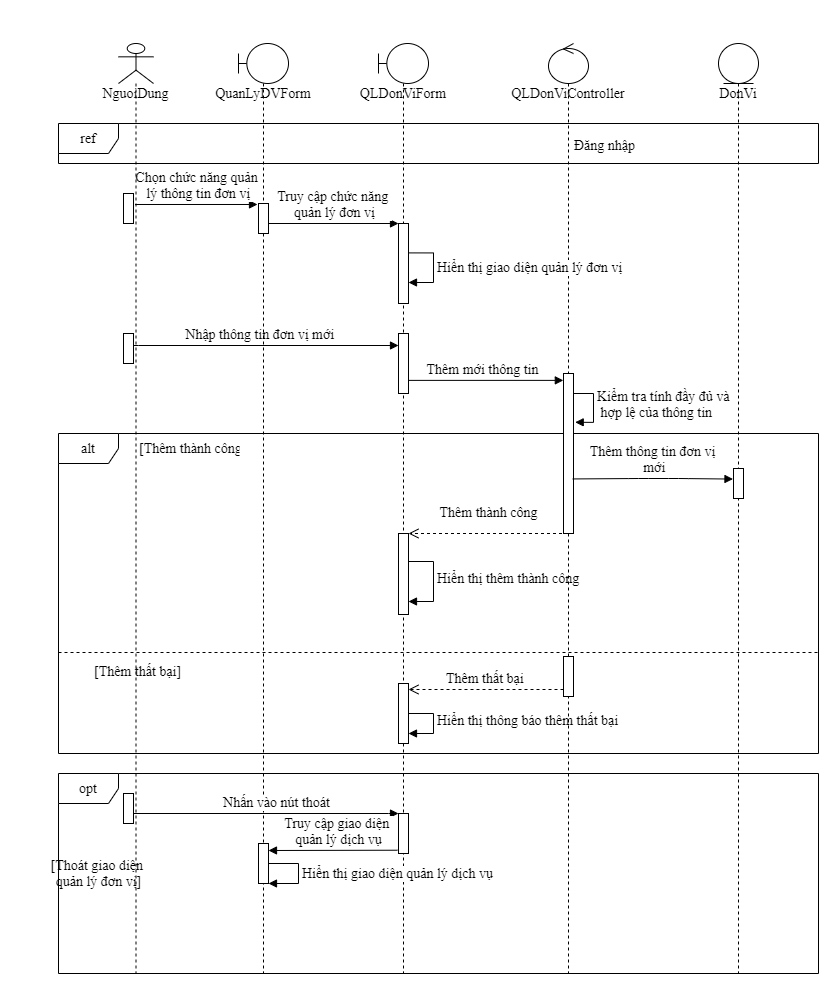

The diagram above was exported from draw.io. Its source (the exported page's mxGraphModel, read from the mxfile embedded in the PNG):
<mxGraphModel dx="1947" dy="689" grid="1" gridSize="10" guides="1" tooltips="1" connect="1" arrows="1" fold="1" page="1" pageScale="1" pageWidth="850" pageHeight="1100" math="0" shadow="0">
  <root>
    <mxCell id="BcPvP4GYIeG0YsiqrDxF-0" />
    <mxCell id="BcPvP4GYIeG0YsiqrDxF-1" parent="BcPvP4GYIeG0YsiqrDxF-0" />
    <mxCell id="6_ED_-62NDJn4bDoCnyZ-0" value="&lt;span style=&quot;font-size: 14px; text-align: center;&quot;&gt;Kiểm tra tính đầy đủ và&lt;br style=&quot;font-size: 14px;&quot;&gt;&amp;nbsp;hợp lệ của thông tin&lt;/span&gt;" style="edgeStyle=orthogonalEdgeStyle;html=1;align=left;spacingLeft=2;endArrow=block;rounded=0;entryX=1.17;entryY=0.305;entryDx=0;entryDy=0;entryPerimeter=0;fontFamily=Times New Roman;fontSize=14;" parent="BcPvP4GYIeG0YsiqrDxF-1" target="6_ED_-62NDJn4bDoCnyZ-16" edge="1">
      <mxGeometry relative="1" as="geometry">
        <mxPoint x="490" y="470" as="sourcePoint" />
        <Array as="points">
          <mxPoint x="515" y="470" />
          <mxPoint x="515" y="499" />
        </Array>
        <mxPoint x="500" y="490" as="targetPoint" />
      </mxGeometry>
    </mxCell>
    <mxCell id="6_ED_-62NDJn4bDoCnyZ-1" value="&lt;span style=&quot;font-size: 14px;&quot;&gt;Thêm mới thông tin&lt;/span&gt;" style="html=1;verticalAlign=bottom;endArrow=block;entryX=-0.017;entryY=0.043;entryDx=0;entryDy=0;entryPerimeter=0;fontFamily=Times New Roman;fontSize=14;" parent="BcPvP4GYIeG0YsiqrDxF-1" source="6_ED_-62NDJn4bDoCnyZ-9" target="6_ED_-62NDJn4bDoCnyZ-16" edge="1">
      <mxGeometry width="80" relative="1" as="geometry">
        <mxPoint x="483" y="533" as="sourcePoint" />
        <mxPoint x="550" y="490" as="targetPoint" />
      </mxGeometry>
    </mxCell>
    <mxCell id="6_ED_-62NDJn4bDoCnyZ-2" value="&lt;font style=&quot;font-size: 14px;&quot;&gt;Chọn chức năng quản&lt;br style=&quot;font-size: 14px;&quot;&gt;&amp;nbsp;lý thông tin đơn vị&lt;/font&gt;" style="html=1;verticalAlign=bottom;endArrow=block;entryX=-0.1;entryY=0.033;entryDx=0;entryDy=0;entryPerimeter=0;fontFamily=Times New Roman;fontSize=14;" parent="BcPvP4GYIeG0YsiqrDxF-1" source="6_ED_-62NDJn4bDoCnyZ-4" target="6_ED_-62NDJn4bDoCnyZ-31" edge="1">
      <mxGeometry width="80" relative="1" as="geometry">
        <mxPoint x="480" y="380" as="sourcePoint" />
        <mxPoint x="560" y="380" as="targetPoint" />
      </mxGeometry>
    </mxCell>
    <mxCell id="6_ED_-62NDJn4bDoCnyZ-3" value="alt" style="shape=umlFrame;whiteSpace=wrap;html=1;fontFamily=Times New Roman;fontSize=14;" parent="BcPvP4GYIeG0YsiqrDxF-1" vertex="1">
      <mxGeometry x="-20" y="510" width="760" height="320" as="geometry" />
    </mxCell>
    <mxCell id="6_ED_-62NDJn4bDoCnyZ-4" value="&lt;font style=&quot;font-size: 14px;&quot;&gt;NguoiDung&lt;/font&gt;" style="shape=umlLifeline;participant=umlActor;perimeter=lifelinePerimeter;whiteSpace=wrap;html=1;container=1;collapsible=0;recursiveResize=0;verticalAlign=top;spacingTop=36;outlineConnect=0;fontFamily=Times New Roman;fontSize=14;" parent="BcPvP4GYIeG0YsiqrDxF-1" vertex="1">
      <mxGeometry x="40" y="120" width="35" height="930" as="geometry" />
    </mxCell>
    <mxCell id="6_ED_-62NDJn4bDoCnyZ-5" value="" style="html=1;points=[];perimeter=orthogonalPerimeter;fontFamily=Times New Roman;fontSize=14;" parent="6_ED_-62NDJn4bDoCnyZ-4" vertex="1">
      <mxGeometry x="5" y="150" width="10" height="30" as="geometry" />
    </mxCell>
    <mxCell id="6_ED_-62NDJn4bDoCnyZ-6" value="opt" style="shape=umlFrame;whiteSpace=wrap;html=1;fontFamily=Times New Roman;fontSize=14;" parent="6_ED_-62NDJn4bDoCnyZ-4" vertex="1">
      <mxGeometry x="-60" y="730" width="760" height="200" as="geometry" />
    </mxCell>
    <mxCell id="6_ED_-62NDJn4bDoCnyZ-7" value="[Thoát giao diện &lt;br style=&quot;font-size: 14px;&quot;&gt;quản lý đơn vị]" style="text;html=1;align=center;verticalAlign=middle;resizable=0;points=[];autosize=1;fontFamily=Times New Roman;fontSize=14;" parent="6_ED_-62NDJn4bDoCnyZ-4" vertex="1">
      <mxGeometry x="-75" y="810" width="110" height="40" as="geometry" />
    </mxCell>
    <mxCell id="6_ED_-62NDJn4bDoCnyZ-8" value="ref" style="shape=umlFrame;whiteSpace=wrap;html=1;fontFamily=Times New Roman;fontSize=14;" parent="BcPvP4GYIeG0YsiqrDxF-1" vertex="1">
      <mxGeometry x="-20" y="200" width="760" height="40" as="geometry" />
    </mxCell>
    <mxCell id="6_ED_-62NDJn4bDoCnyZ-9" value="QLDonViForm" style="shape=umlLifeline;participant=umlBoundary;perimeter=lifelinePerimeter;whiteSpace=wrap;html=1;container=1;collapsible=0;recursiveResize=0;verticalAlign=top;spacingTop=36;outlineConnect=0;fontFamily=Times New Roman;fontSize=14;" parent="BcPvP4GYIeG0YsiqrDxF-1" vertex="1">
      <mxGeometry x="300" y="120" width="50" height="930" as="geometry" />
    </mxCell>
    <mxCell id="6_ED_-62NDJn4bDoCnyZ-10" value="&lt;font style=&quot;font-size: 14px;&quot;&gt;Hiển thị thêm thành công&lt;/font&gt;" style="edgeStyle=orthogonalEdgeStyle;html=1;align=left;spacingLeft=2;endArrow=block;rounded=0;fontFamily=Times New Roman;fontSize=14;" parent="6_ED_-62NDJn4bDoCnyZ-9" edge="1">
      <mxGeometry relative="1" as="geometry">
        <mxPoint x="23.833333333333485" y="518" as="sourcePoint" />
        <Array as="points">
          <mxPoint x="55" y="518" />
          <mxPoint x="55" y="558" />
        </Array>
        <mxPoint x="30" y="558" as="targetPoint" />
      </mxGeometry>
    </mxCell>
    <mxCell id="6_ED_-62NDJn4bDoCnyZ-11" value="" style="html=1;points=[];perimeter=orthogonalPerimeter;fontFamily=Times New Roman;fontSize=14;" parent="6_ED_-62NDJn4bDoCnyZ-9" vertex="1">
      <mxGeometry x="20" y="290" width="10" height="60" as="geometry" />
    </mxCell>
    <mxCell id="6_ED_-62NDJn4bDoCnyZ-12" value="" style="html=1;points=[];perimeter=orthogonalPerimeter;fontFamily=Times New Roman;fontSize=14;" parent="6_ED_-62NDJn4bDoCnyZ-9" vertex="1">
      <mxGeometry x="20" y="490" width="10" height="81" as="geometry" />
    </mxCell>
    <mxCell id="6_ED_-62NDJn4bDoCnyZ-13" value="&lt;span style=&quot;font-size: 14px;&quot;&gt;Hiển thị thông báo thêm thất bại&amp;nbsp;&lt;/span&gt;" style="edgeStyle=orthogonalEdgeStyle;html=1;align=left;spacingLeft=2;endArrow=block;rounded=0;entryX=1;entryY=0;fontFamily=Times New Roman;fontSize=14;" parent="6_ED_-62NDJn4bDoCnyZ-9" edge="1">
      <mxGeometry relative="1" as="geometry">
        <mxPoint x="25" y="670" as="sourcePoint" />
        <Array as="points">
          <mxPoint x="55" y="670" />
        </Array>
        <mxPoint x="30" y="690" as="targetPoint" />
      </mxGeometry>
    </mxCell>
    <mxCell id="6_ED_-62NDJn4bDoCnyZ-14" value="" style="html=1;points=[];perimeter=orthogonalPerimeter;fontFamily=Times New Roman;fontSize=14;" parent="6_ED_-62NDJn4bDoCnyZ-9" vertex="1">
      <mxGeometry x="20" y="770" width="10" height="40" as="geometry" />
    </mxCell>
    <mxCell id="6_ED_-62NDJn4bDoCnyZ-15" value="QLDonViController" style="shape=umlLifeline;participant=umlControl;perimeter=lifelinePerimeter;whiteSpace=wrap;html=1;container=1;collapsible=0;recursiveResize=0;verticalAlign=top;spacingTop=36;outlineConnect=0;fontFamily=Times New Roman;fontSize=14;" parent="BcPvP4GYIeG0YsiqrDxF-1" vertex="1">
      <mxGeometry x="470" y="120" width="40" height="930" as="geometry" />
    </mxCell>
    <mxCell id="6_ED_-62NDJn4bDoCnyZ-16" value="" style="html=1;points=[];perimeter=orthogonalPerimeter;fontFamily=Times New Roman;fontSize=14;" parent="6_ED_-62NDJn4bDoCnyZ-15" vertex="1">
      <mxGeometry x="15" y="330" width="10" height="160" as="geometry" />
    </mxCell>
    <mxCell id="6_ED_-62NDJn4bDoCnyZ-17" value="" style="html=1;points=[];perimeter=orthogonalPerimeter;fontFamily=Times New Roman;fontSize=14;" parent="6_ED_-62NDJn4bDoCnyZ-15" vertex="1">
      <mxGeometry x="15" y="613" width="10" height="40" as="geometry" />
    </mxCell>
    <mxCell id="6_ED_-62NDJn4bDoCnyZ-18" value="DonVi" style="shape=umlLifeline;participant=umlEntity;perimeter=lifelinePerimeter;whiteSpace=wrap;html=1;container=1;collapsible=0;recursiveResize=0;verticalAlign=top;spacingTop=36;outlineConnect=0;fontFamily=Times New Roman;fontSize=14;" parent="BcPvP4GYIeG0YsiqrDxF-1" vertex="1">
      <mxGeometry x="640" y="120" width="40" height="930" as="geometry" />
    </mxCell>
    <mxCell id="6_ED_-62NDJn4bDoCnyZ-19" value="Đăng nhập" style="text;strokeColor=none;fillColor=none;align=left;verticalAlign=top;spacingLeft=4;spacingRight=4;overflow=hidden;rotatable=0;points=[[0,0.5],[1,0.5]];portConstraint=eastwest;fontFamily=Times New Roman;fontSize=14;" parent="BcPvP4GYIeG0YsiqrDxF-1" vertex="1">
      <mxGeometry x="490" y="207" width="100" height="26" as="geometry" />
    </mxCell>
    <mxCell id="6_ED_-62NDJn4bDoCnyZ-20" value="" style="html=1;points=[];perimeter=orthogonalPerimeter;fontFamily=Times New Roman;fontSize=14;" parent="BcPvP4GYIeG0YsiqrDxF-1" vertex="1">
      <mxGeometry x="320" y="300" width="10" height="80" as="geometry" />
    </mxCell>
    <mxCell id="6_ED_-62NDJn4bDoCnyZ-21" value="&lt;font style=&quot;font-size: 14px;&quot;&gt;Nhập thông tin đơn vị mới&amp;nbsp;&lt;/font&gt;" style="html=1;verticalAlign=bottom;endArrow=block;exitX=0.957;exitY=0.394;exitDx=0;exitDy=0;exitPerimeter=0;fontFamily=Times New Roman;fontSize=14;" parent="BcPvP4GYIeG0YsiqrDxF-1" source="6_ED_-62NDJn4bDoCnyZ-35" edge="1">
      <mxGeometry width="80" relative="1" as="geometry">
        <mxPoint x="49.32352941176464" y="422" as="sourcePoint" />
        <mxPoint x="320" y="422" as="targetPoint" />
        <Array as="points">
          <mxPoint x="50" y="422" />
        </Array>
      </mxGeometry>
    </mxCell>
    <mxCell id="6_ED_-62NDJn4bDoCnyZ-22" value="&lt;font style=&quot;font-size: 14px;&quot;&gt;Thêm thông tin đơn vị&lt;br style=&quot;font-size: 14px;&quot;&gt;&amp;nbsp;mới&lt;/font&gt;" style="html=1;verticalAlign=bottom;endArrow=block;exitX=0.925;exitY=0.659;exitDx=0;exitDy=0;exitPerimeter=0;entryX=-0.052;entryY=0.352;entryDx=0;entryDy=0;entryPerimeter=0;fontFamily=Times New Roman;fontSize=14;" parent="BcPvP4GYIeG0YsiqrDxF-1" source="6_ED_-62NDJn4bDoCnyZ-16" target="6_ED_-62NDJn4bDoCnyZ-23" edge="1">
      <mxGeometry width="80" relative="1" as="geometry">
        <mxPoint x="500" y="555" as="sourcePoint" />
        <mxPoint x="655" y="555" as="targetPoint" />
        <Array as="points">
          <mxPoint x="560" y="555" />
          <mxPoint x="600" y="555" />
        </Array>
      </mxGeometry>
    </mxCell>
    <mxCell id="6_ED_-62NDJn4bDoCnyZ-23" value="" style="html=1;points=[];perimeter=orthogonalPerimeter;fontFamily=Times New Roman;fontSize=14;" parent="BcPvP4GYIeG0YsiqrDxF-1" vertex="1">
      <mxGeometry x="655" y="545" width="10" height="30" as="geometry" />
    </mxCell>
    <mxCell id="6_ED_-62NDJn4bDoCnyZ-24" value="[Thêm thành công]" style="text;strokeColor=none;fillColor=none;align=left;verticalAlign=top;spacingLeft=4;spacingRight=4;overflow=hidden;rotatable=0;points=[[0,0.5],[1,0.5]];portConstraint=eastwest;fontFamily=Times New Roman;fontSize=14;" parent="BcPvP4GYIeG0YsiqrDxF-1" vertex="1">
      <mxGeometry x="55" y="510" width="110" height="26" as="geometry" />
    </mxCell>
    <mxCell id="6_ED_-62NDJn4bDoCnyZ-25" value="" style="line;strokeWidth=1;fillColor=none;align=left;verticalAlign=middle;spacingTop=-1;spacingLeft=3;spacingRight=3;rotatable=0;labelPosition=right;points=[];portConstraint=eastwest;dashed=1;fontFamily=Times New Roman;fontSize=14;" parent="BcPvP4GYIeG0YsiqrDxF-1" vertex="1">
      <mxGeometry x="-20" y="725" width="760" height="8" as="geometry" />
    </mxCell>
    <mxCell id="6_ED_-62NDJn4bDoCnyZ-26" value="[Thêm thất bại]" style="text;strokeColor=none;fillColor=none;align=left;verticalAlign=top;spacingLeft=4;spacingRight=4;overflow=hidden;rotatable=0;points=[[0,0.5],[1,0.5]];portConstraint=eastwest;dashed=1;fontFamily=Times New Roman;fontSize=14;" parent="BcPvP4GYIeG0YsiqrDxF-1" vertex="1">
      <mxGeometry x="10" y="733" width="100" height="26" as="geometry" />
    </mxCell>
    <mxCell id="6_ED_-62NDJn4bDoCnyZ-27" value="" style="html=1;points=[];perimeter=orthogonalPerimeter;fontFamily=Times New Roman;fontSize=14;" parent="BcPvP4GYIeG0YsiqrDxF-1" vertex="1">
      <mxGeometry x="320" y="760" width="10" height="60" as="geometry" />
    </mxCell>
    <mxCell id="6_ED_-62NDJn4bDoCnyZ-28" value="&lt;font style=&quot;font-size: 14px;&quot;&gt;Thêm thất bại&amp;nbsp;&lt;/font&gt;" style="html=1;verticalAlign=bottom;endArrow=open;dashed=1;endSize=8;exitX=0;exitY=0.525;exitDx=0;exitDy=0;exitPerimeter=0;fontFamily=Times New Roman;fontSize=14;" parent="BcPvP4GYIeG0YsiqrDxF-1" edge="1">
      <mxGeometry relative="1" as="geometry">
        <mxPoint x="485" y="766.0000000000002" as="sourcePoint" />
        <mxPoint x="330" y="766.0000000000002" as="targetPoint" />
      </mxGeometry>
    </mxCell>
    <mxCell id="6_ED_-62NDJn4bDoCnyZ-29" value="QuanLyDVForm" style="shape=umlLifeline;participant=umlBoundary;perimeter=lifelinePerimeter;whiteSpace=wrap;html=1;container=1;collapsible=0;recursiveResize=0;verticalAlign=top;spacingTop=36;outlineConnect=0;fontFamily=Times New Roman;fontSize=14;" parent="BcPvP4GYIeG0YsiqrDxF-1" vertex="1">
      <mxGeometry x="160" y="120" width="50" height="930" as="geometry" />
    </mxCell>
    <mxCell id="6_ED_-62NDJn4bDoCnyZ-30" value="" style="html=1;points=[];perimeter=orthogonalPerimeter;fontFamily=Times New Roman;fontSize=14;" parent="6_ED_-62NDJn4bDoCnyZ-29" vertex="1">
      <mxGeometry x="20" y="800" width="10" height="40" as="geometry" />
    </mxCell>
    <mxCell id="6_ED_-62NDJn4bDoCnyZ-31" value="" style="html=1;points=[];perimeter=orthogonalPerimeter;fontFamily=Times New Roman;fontSize=14;" parent="BcPvP4GYIeG0YsiqrDxF-1" vertex="1">
      <mxGeometry x="180" y="280" width="10" height="30" as="geometry" />
    </mxCell>
    <mxCell id="6_ED_-62NDJn4bDoCnyZ-32" value="&lt;font style=&quot;font-size: 14px;&quot;&gt;Truy cập chức năng&amp;nbsp;&lt;br style=&quot;font-size: 14px;&quot;&gt;quản lý đơn vị&lt;/font&gt;" style="html=1;verticalAlign=bottom;endArrow=block;fontFamily=Times New Roman;fontSize=14;" parent="BcPvP4GYIeG0YsiqrDxF-1" source="6_ED_-62NDJn4bDoCnyZ-31" target="6_ED_-62NDJn4bDoCnyZ-20" edge="1">
      <mxGeometry width="80" relative="1" as="geometry">
        <mxPoint x="480" y="380" as="sourcePoint" />
        <mxPoint x="290" y="300" as="targetPoint" />
      </mxGeometry>
    </mxCell>
    <mxCell id="6_ED_-62NDJn4bDoCnyZ-33" value="&lt;font style=&quot;font-size: 14px;&quot;&gt;Nhấn vào nút thoát&lt;/font&gt;" style="html=1;verticalAlign=bottom;endArrow=block;fontFamily=Times New Roman;fontSize=14;" parent="BcPvP4GYIeG0YsiqrDxF-1" source="6_ED_-62NDJn4bDoCnyZ-37" target="6_ED_-62NDJn4bDoCnyZ-14" edge="1">
      <mxGeometry width="80" relative="1" as="geometry">
        <mxPoint x="45" y="890" as="sourcePoint" />
        <mxPoint x="320" y="888" as="targetPoint" />
        <Array as="points">
          <mxPoint x="286.5" y="890" />
          <mxPoint x="310" y="890" />
          <mxPoint x="300" y="890" />
          <mxPoint x="320" y="890" />
        </Array>
      </mxGeometry>
    </mxCell>
    <mxCell id="6_ED_-62NDJn4bDoCnyZ-34" value="&lt;div style=&quot;text-align: center; font-size: 14px;&quot;&gt;&lt;span style=&quot;font-size: 14px;&quot;&gt;Hiển thị giao diện quản lý đơn vị&lt;/span&gt;&lt;/div&gt;" style="edgeStyle=orthogonalEdgeStyle;html=1;align=left;spacingLeft=2;endArrow=block;rounded=0;entryX=1;entryY=0;exitX=0.954;exitY=0.36;exitDx=0;exitDy=0;exitPerimeter=0;fontFamily=Times New Roman;fontSize=14;" parent="BcPvP4GYIeG0YsiqrDxF-1" edge="1">
      <mxGeometry relative="1" as="geometry">
        <mxPoint x="329.5400000000002" y="329.4" as="sourcePoint" />
        <Array as="points">
          <mxPoint x="355" y="329" />
          <mxPoint x="355" y="359" />
        </Array>
        <mxPoint x="330" y="359" as="targetPoint" />
      </mxGeometry>
    </mxCell>
    <mxCell id="6_ED_-62NDJn4bDoCnyZ-35" value="" style="html=1;points=[];perimeter=orthogonalPerimeter;fontFamily=Times New Roman;fontSize=14;" parent="BcPvP4GYIeG0YsiqrDxF-1" vertex="1">
      <mxGeometry x="45" y="410" width="10" height="30" as="geometry" />
    </mxCell>
    <mxCell id="6_ED_-62NDJn4bDoCnyZ-36" value="Thêm thành công" style="html=1;verticalAlign=bottom;endArrow=open;dashed=1;endSize=8;fontFamily=Times New Roman;fontSize=14;" parent="BcPvP4GYIeG0YsiqrDxF-1" source="6_ED_-62NDJn4bDoCnyZ-15" edge="1">
      <mxGeometry x="-0.0031" y="-10" relative="1" as="geometry">
        <mxPoint x="270" y="610" as="sourcePoint" />
        <mxPoint x="330" y="610" as="targetPoint" />
        <mxPoint as="offset" />
      </mxGeometry>
    </mxCell>
    <mxCell id="6_ED_-62NDJn4bDoCnyZ-37" value="" style="html=1;points=[];perimeter=orthogonalPerimeter;fontFamily=Times New Roman;fontSize=14;" parent="BcPvP4GYIeG0YsiqrDxF-1" vertex="1">
      <mxGeometry x="45" y="870" width="10" height="30" as="geometry" />
    </mxCell>
    <mxCell id="6_ED_-62NDJn4bDoCnyZ-38" value="&lt;span style=&quot;font-size: 14px;&quot;&gt;Hiển thị giao diện quản lý dịch vụ&lt;/span&gt;" style="edgeStyle=orthogonalEdgeStyle;html=1;align=left;spacingLeft=2;endArrow=block;rounded=0;fontFamily=Times New Roman;fontSize=14;" parent="BcPvP4GYIeG0YsiqrDxF-1" edge="1">
      <mxGeometry relative="1" as="geometry">
        <mxPoint x="190" y="940" as="sourcePoint" />
        <Array as="points">
          <mxPoint x="220" y="940" />
          <mxPoint x="220" y="960" />
        </Array>
        <mxPoint x="190" y="960" as="targetPoint" />
      </mxGeometry>
    </mxCell>
    <mxCell id="6_ED_-62NDJn4bDoCnyZ-39" value="Truy cập giao diện &lt;br style=&quot;font-size: 14px;&quot;&gt;quản lý dịch vụ" style="html=1;verticalAlign=bottom;endArrow=block;exitX=-0.106;exitY=0.918;exitDx=0;exitDy=0;exitPerimeter=0;fontFamily=Times New Roman;fontSize=14;" parent="BcPvP4GYIeG0YsiqrDxF-1" source="6_ED_-62NDJn4bDoCnyZ-14" edge="1">
      <mxGeometry x="-0.0858" width="80" relative="1" as="geometry">
        <mxPoint x="180" y="970" as="sourcePoint" />
        <mxPoint x="190" y="927" as="targetPoint" />
        <mxPoint as="offset" />
      </mxGeometry>
    </mxCell>
  </root>
</mxGraphModel>